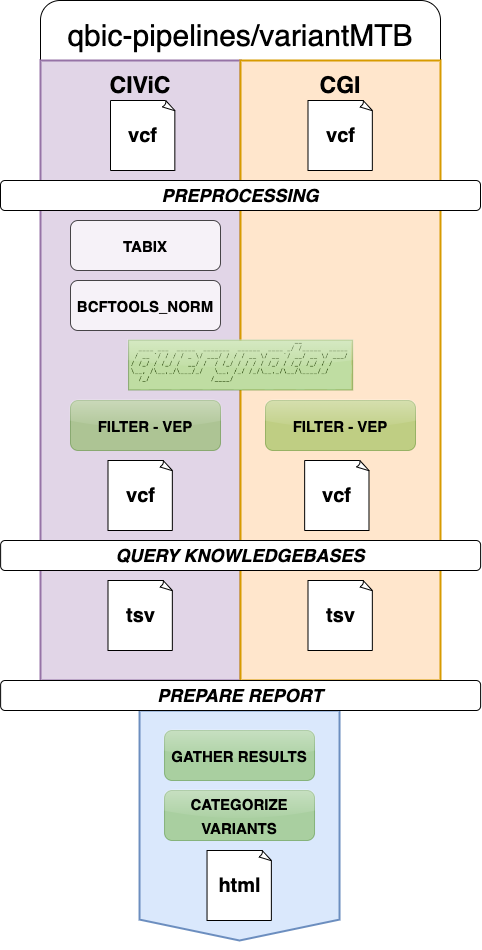

The diagram above was exported from draw.io. Its source (the exported page's mxGraphModel, read from the mxfile embedded in the PNG):
<mxGraphModel dx="1912" dy="1139" grid="1" gridSize="10" guides="1" tooltips="1" connect="1" arrows="1" fold="1" page="1" pageScale="1" pageWidth="827" pageHeight="1169" math="0" shadow="0">
  <root>
    <mxCell id="0" />
    <mxCell id="1" parent="0" />
    <mxCell id="2" value="" style="rounded=1;whiteSpace=wrap;html=1;align=center;" vertex="1" parent="1">
      <mxGeometry x="310" y="1560" width="400" height="130" as="geometry" />
    </mxCell>
    <mxCell id="3" value="&lt;font style=&quot;font-size: 30px;&quot;&gt;qbic-pipelines/variantMTB&lt;/font&gt;" style="text;html=1;strokeColor=none;fillColor=none;align=center;verticalAlign=middle;whiteSpace=wrap;rounded=0;fontSize=20;" vertex="1" parent="1">
      <mxGeometry x="335.12" y="1580" width="350" height="30" as="geometry" />
    </mxCell>
    <mxCell id="4" value="" style="shape=offPageConnector;whiteSpace=wrap;html=1;rounded=0;shadow=0;glass=0;sketch=0;strokeWidth=2;fontSize=23;fillColor=#e1d5e7;gradientDirection=south;strokeColor=#9673a6;size=0;" vertex="1" parent="1">
      <mxGeometry x="310" y="1620" width="200" height="620" as="geometry" />
    </mxCell>
    <mxCell id="5" value="" style="shape=offPageConnector;whiteSpace=wrap;html=1;rounded=0;shadow=0;glass=0;sketch=0;strokeWidth=2;fontSize=23;fillColor=#ffe6cc;gradientDirection=south;strokeColor=#d79b00;size=0;" vertex="1" parent="1">
      <mxGeometry x="510" y="1620" width="200" height="620" as="geometry" />
    </mxCell>
    <mxCell id="6" value="&lt;b&gt;CIViC&lt;/b&gt;" style="text;html=1;strokeColor=none;fillColor=none;align=center;verticalAlign=middle;whiteSpace=wrap;rounded=0;fontSize=23;" vertex="1" parent="1">
      <mxGeometry x="380" y="1630" width="60" height="30" as="geometry" />
    </mxCell>
    <mxCell id="7" value="&lt;b&gt;CGI&lt;/b&gt;" style="text;html=1;strokeColor=none;fillColor=none;align=center;verticalAlign=middle;whiteSpace=wrap;rounded=0;fontSize=23;" vertex="1" parent="1">
      <mxGeometry x="580" y="1630" width="60" height="30" as="geometry" />
    </mxCell>
    <mxCell id="8" value="&lt;font style=&quot;font-size: 18px;&quot;&gt;&lt;b&gt;&lt;i&gt;PREPROCESSING&lt;/i&gt;&lt;/b&gt;&lt;/font&gt;" style="rounded=1;whiteSpace=wrap;html=1;align=center;" vertex="1" parent="1">
      <mxGeometry x="270" y="1740" width="480" height="30" as="geometry" />
    </mxCell>
    <mxCell id="9" value="&lt;b style=&quot;&quot;&gt;&lt;font style=&quot;font-size: 20px;&quot;&gt;vcf&lt;/font&gt;&lt;/b&gt;" style="whiteSpace=wrap;html=1;shape=mxgraph.basic.document" vertex="1" parent="1">
      <mxGeometry x="380" y="1660" width="65" height="70" as="geometry" />
    </mxCell>
    <mxCell id="10" value="&lt;b style=&quot;&quot;&gt;&lt;font style=&quot;font-size: 20px;&quot;&gt;vcf&lt;/font&gt;&lt;/b&gt;" style="whiteSpace=wrap;html=1;shape=mxgraph.basic.document" vertex="1" parent="1">
      <mxGeometry x="577.5" y="1660" width="65" height="70" as="geometry" />
    </mxCell>
    <mxCell id="11" value="&lt;font style=&quot;font-size: 15px;&quot;&gt;&lt;b&gt;TABIX&lt;/b&gt;&lt;/font&gt;" style="rounded=1;whiteSpace=wrap;html=1;fontSize=20;shadow=0;opacity=70;glass=0;" vertex="1" parent="1">
      <mxGeometry x="340" y="1780" width="150" height="50" as="geometry" />
    </mxCell>
    <mxCell id="12" value="&lt;span style=&quot;font-size: 15px;&quot;&gt;&lt;b&gt;BCFTOOLS_NORM&lt;/b&gt;&lt;/span&gt;" style="rounded=1;whiteSpace=wrap;html=1;fontSize=20;shadow=0;opacity=70;glass=0;" vertex="1" parent="1">
      <mxGeometry x="340" y="1840" width="150" height="50" as="geometry" />
    </mxCell>
    <mxCell id="13" value="&lt;font color=&quot;#000000&quot; style=&quot;font-size: 15px;&quot;&gt;&lt;b&gt;FILTER - VEP&lt;/b&gt;&lt;/font&gt;" style="rounded=1;whiteSpace=wrap;html=1;fontSize=20;shadow=0;opacity=40;glass=1;fillColor=#60A917;strokeColor=#2D7600;fontColor=#ffffff;" vertex="1" parent="1">
      <mxGeometry x="340" y="1960" width="150" height="50" as="geometry" />
    </mxCell>
    <mxCell id="14" value="" style="shape=image;imageAspect=0;aspect=fixed;verticalLabelPosition=bottom;verticalAlign=top;image=data:image/png,(base64 omitted: 17852 chars);strokeWidth=8;imageBackground=default;fillStyle=hatch;" vertex="1" parent="1">
      <mxGeometry x="399.14" y="1900.45" width="221.95" height="49.09" as="geometry" />
    </mxCell>
    <mxCell id="15" value="" style="rounded=0;whiteSpace=wrap;html=1;fillStyle=auto;strokeWidth=1;fillColor=#60a917;opacity=40;glass=1;strokeColor=#2D7600;fontColor=#ffffff;" vertex="1" parent="1">
      <mxGeometry x="398.04999999999995" y="1899.54" width="224.13" height="50" as="geometry" />
    </mxCell>
    <mxCell id="16" value="&lt;font color=&quot;#000000&quot; style=&quot;font-size: 15px;&quot;&gt;&lt;b&gt;FILTER - VEP&lt;/b&gt;&lt;/font&gt;" style="rounded=1;whiteSpace=wrap;html=1;fontSize=20;shadow=0;opacity=40;glass=1;fillColor=#60a917;strokeColor=#2D7600;fontColor=#ffffff;" vertex="1" parent="1">
      <mxGeometry x="535" y="1960" width="150" height="50" as="geometry" />
    </mxCell>
    <mxCell id="17" value="&lt;font style=&quot;font-size: 18px;&quot;&gt;&lt;i style=&quot;&quot;&gt;&lt;b&gt;QUERY KNOWLEDGEBASES&lt;/b&gt;&lt;/i&gt;&lt;/font&gt;" style="rounded=1;whiteSpace=wrap;html=1;align=center;" vertex="1" parent="1">
      <mxGeometry x="270.12" y="2100" width="480" height="30" as="geometry" />
    </mxCell>
    <mxCell id="18" value="&lt;span style=&quot;font-size: 20px;&quot;&gt;&lt;b&gt;tsv&lt;/b&gt;&lt;/span&gt;" style="whiteSpace=wrap;html=1;shape=mxgraph.basic.document" vertex="1" parent="1">
      <mxGeometry x="377.5" y="2140" width="65" height="70" as="geometry" />
    </mxCell>
    <mxCell id="19" value="&lt;b style=&quot;&quot;&gt;&lt;font style=&quot;font-size: 20px;&quot;&gt;tsv&lt;/font&gt;&lt;/b&gt;" style="whiteSpace=wrap;html=1;shape=mxgraph.basic.document" vertex="1" parent="1">
      <mxGeometry x="577.5" y="2140" width="65" height="70" as="geometry" />
    </mxCell>
    <mxCell id="20" value="" style="shape=offPageConnector;whiteSpace=wrap;html=1;rounded=0;shadow=0;glass=0;sketch=0;strokeWidth=2;fontSize=23;gradientDirection=south;size=0.09090909090909091;fillColor=#dae8fc;strokeColor=#6c8ebf;" vertex="1" parent="1">
      <mxGeometry x="409.03" y="2270" width="200" height="230" as="geometry" />
    </mxCell>
    <mxCell id="21" value="&lt;font style=&quot;font-size: 18px;&quot;&gt;&lt;b&gt;&lt;i&gt;PREPARE REPORT&lt;/i&gt;&lt;/b&gt;&lt;/font&gt;" style="rounded=1;whiteSpace=wrap;html=1;align=center;" vertex="1" parent="1">
      <mxGeometry x="270.12" y="2240" width="480" height="30" as="geometry" />
    </mxCell>
    <mxCell id="22" value="&lt;b style=&quot;&quot;&gt;&lt;font style=&quot;font-size: 20px;&quot;&gt;html&lt;/font&gt;&lt;/b&gt;" style="whiteSpace=wrap;html=1;shape=mxgraph.basic.document" vertex="1" parent="1">
      <mxGeometry x="476.53000000000003" y="2410" width="65" height="70" as="geometry" />
    </mxCell>
    <mxCell id="23" value="&lt;font color=&quot;#000000&quot; style=&quot;font-size: 15px;&quot;&gt;&lt;b&gt;GATHER RESULTS&lt;/b&gt;&lt;/font&gt;" style="rounded=1;whiteSpace=wrap;html=1;fontSize=20;shadow=0;opacity=40;glass=1;fillColor=#60A917;strokeColor=#2D7600;fontColor=#ffffff;" vertex="1" parent="1">
      <mxGeometry x="434.03" y="2290" width="150" height="50" as="geometry" />
    </mxCell>
    <mxCell id="24" value="&lt;font color=&quot;#000000&quot; style=&quot;font-size: 15px;&quot;&gt;&lt;b&gt;CATEGORIZE VARIANTS&lt;/b&gt;&lt;/font&gt;" style="rounded=1;whiteSpace=wrap;html=1;fontSize=20;shadow=0;opacity=40;glass=1;fillColor=#60A917;strokeColor=#2D7600;fontColor=#ffffff;" vertex="1" parent="1">
      <mxGeometry x="434.03" y="2350" width="150" height="50" as="geometry" />
    </mxCell>
    <mxCell id="25" value="&lt;b style=&quot;&quot;&gt;&lt;font style=&quot;font-size: 20px;&quot;&gt;vcf&lt;/font&gt;&lt;/b&gt;" style="whiteSpace=wrap;html=1;shape=mxgraph.basic.document" vertex="1" parent="1">
      <mxGeometry x="377.5" y="2020" width="65" height="70" as="geometry" />
    </mxCell>
    <mxCell id="26" value="&lt;b style=&quot;&quot;&gt;&lt;font style=&quot;font-size: 20px;&quot;&gt;vcf&lt;/font&gt;&lt;/b&gt;" style="whiteSpace=wrap;html=1;shape=mxgraph.basic.document" vertex="1" parent="1">
      <mxGeometry x="574.15" y="2020" width="65" height="70" as="geometry" />
    </mxCell>
    <mxCell id="27" style="edgeStyle=orthogonalEdgeStyle;rounded=0;orthogonalLoop=1;jettySize=auto;html=1;exitX=0.5;exitY=1;exitDx=0;exitDy=0;fontSize=15;fontColor=#FFFFFF;" edge="1" source="20" target="20" parent="1">
      <mxGeometry relative="1" as="geometry" />
    </mxCell>
  </root>
</mxGraphModel>